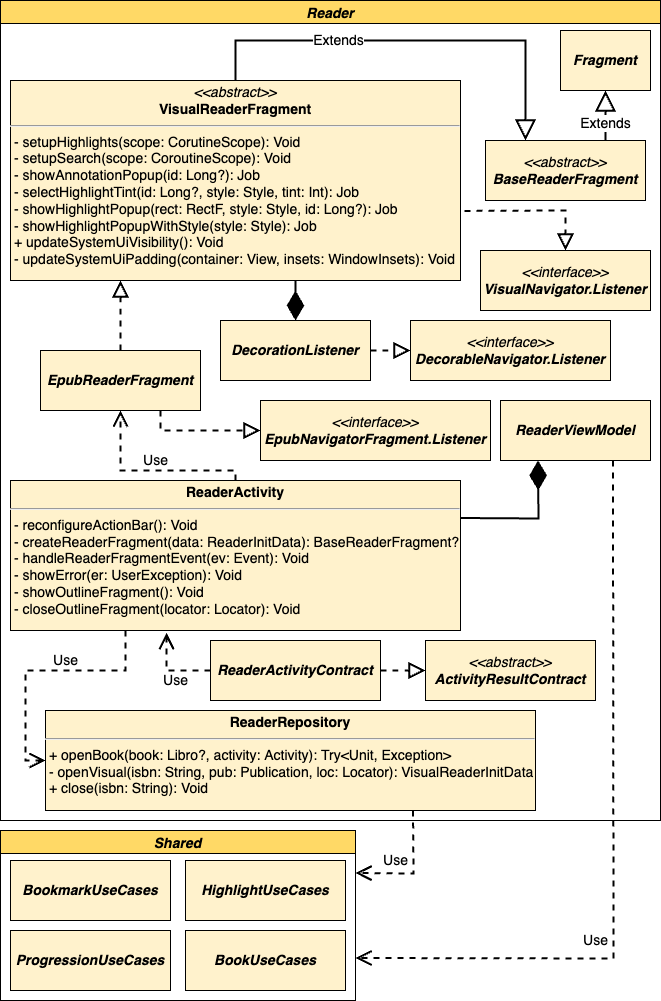

The diagram above was exported from draw.io. Its source (the exported page's mxGraphModel, read from the mxfile embedded in the PNG):
<mxGraphModel dx="1186" dy="669" grid="1" gridSize="10" guides="1" tooltips="1" connect="1" arrows="1" fold="1" page="1" pageScale="1" pageWidth="850" pageHeight="1100" math="0" shadow="0">
  <root>
    <mxCell id="0" />
    <mxCell id="1" parent="0" />
    <mxCell id="uE98PRbXpydpnDYwEcB6-8" value="&lt;p style=&quot;margin: 4px 0px 0px; text-align: center; font-size: 14px;&quot;&gt;&lt;i style=&quot;font-size: 14px;&quot;&gt;&amp;lt;&amp;lt;abstract&amp;gt;&amp;gt;&lt;/i&gt;&lt;br style=&quot;font-size: 14px;&quot;&gt;&lt;b style=&quot;font-size: 14px;&quot;&gt;VisualReaderFragment&lt;/b&gt;&lt;/p&gt;&lt;hr style=&quot;font-size: 14px;&quot;&gt;&lt;p style=&quot;margin: 0px 0px 0px 4px; font-size: 14px;&quot;&gt;- setupHighlights(scope: CorutineScope): Void&lt;/p&gt;&lt;p style=&quot;margin: 0px 0px 0px 4px; font-size: 14px;&quot;&gt;- setupSearch(scope: CoroutineScope): Void&lt;/p&gt;&lt;p style=&quot;margin: 0px 0px 0px 4px; font-size: 14px;&quot;&gt;- showAnnotationPopup(id: Long?): Job&lt;/p&gt;&lt;p style=&quot;margin: 0px 0px 0px 4px; font-size: 14px;&quot;&gt;- selectHighlightTint(id: Long?, style: Style, tint: Int): Job&lt;/p&gt;&lt;p style=&quot;margin: 0px 0px 0px 4px; font-size: 14px;&quot;&gt;- showHighlightPopup(rect: RectF, style: Style, id: Long?): Job&lt;/p&gt;&lt;p style=&quot;margin: 0px 0px 0px 4px; font-size: 14px;&quot;&gt;- showHighlightPopupWithStyle(style: Style): Job&lt;/p&gt;&lt;p style=&quot;margin: 0px 0px 0px 4px; font-size: 14px;&quot;&gt;+ updateSystemUiVisibility(): Void&lt;/p&gt;&lt;p style=&quot;margin: 0px 0px 0px 4px; font-size: 14px;&quot;&gt;-&amp;nbsp;updateSystemUiPadding(container: View, insets: WindowInsets): Void&lt;/p&gt;" style="verticalAlign=top;align=left;overflow=fill;fontSize=14;fontFamily=Helvetica;html=1;fillColor=#FFF2CC;strokeWidth=1;" parent="1" vertex="1">
      <mxGeometry x="105" y="100" width="450" height="200" as="geometry" />
    </mxCell>
    <mxCell id="uE98PRbXpydpnDYwEcB6-9" value="Extends" style="endArrow=block;endSize=16;endFill=0;html=1;rounded=0;fontSize=14;exitX=0.5;exitY=0;exitDx=0;exitDy=0;entryX=0.25;entryY=0;entryDx=0;entryDy=0;strokeWidth=2;" parent="1" source="uE98PRbXpydpnDYwEcB6-8" edge="1">
      <mxGeometry x="-0.3333" width="160" relative="1" as="geometry">
        <mxPoint x="365" y="10" as="sourcePoint" />
        <mxPoint x="620" y="160" as="targetPoint" />
        <Array as="points">
          <mxPoint x="330" y="60" />
          <mxPoint x="620" y="60" />
        </Array>
        <mxPoint as="offset" />
      </mxGeometry>
    </mxCell>
    <mxCell id="uE98PRbXpydpnDYwEcB6-10" value="&lt;span style=&quot;font-size: 14px;&quot;&gt;&lt;span style=&quot;font-size: 14px;&quot;&gt;&lt;i&gt;&amp;lt;&amp;lt;interface&amp;gt;&amp;gt;&lt;/i&gt;&lt;br&gt;&lt;b style=&quot;font-style: italic;&quot;&gt;VisualNavigator.Listener&lt;/b&gt;&lt;/span&gt;&lt;/span&gt;" style="rounded=0;whiteSpace=wrap;html=1;fontSize=14;strokeColor=#000000;fillColor=#FFF2CC;" parent="1" vertex="1">
      <mxGeometry x="575" y="270" width="170" height="60" as="geometry" />
    </mxCell>
    <mxCell id="uE98PRbXpydpnDYwEcB6-11" value="" style="endArrow=block;dashed=1;endFill=0;endSize=12;html=1;rounded=0;fontSize=14;entryX=0.5;entryY=0;entryDx=0;entryDy=0;exitX=1.009;exitY=0.652;exitDx=0;exitDy=0;strokeWidth=2;exitPerimeter=0;" parent="1" source="uE98PRbXpydpnDYwEcB6-8" target="uE98PRbXpydpnDYwEcB6-10" edge="1">
      <mxGeometry width="160" relative="1" as="geometry">
        <mxPoint x="365" y="390" as="sourcePoint" />
        <mxPoint x="525" y="390" as="targetPoint" />
        <Array as="points">
          <mxPoint x="660" y="230" />
        </Array>
      </mxGeometry>
    </mxCell>
    <mxCell id="uE98PRbXpydpnDYwEcB6-14" value="&lt;span style=&quot;font-size: 14px;&quot;&gt;&lt;span style=&quot;font-size: 14px;&quot;&gt;&lt;b style=&quot;font-style: italic;&quot;&gt;DecorationListener&lt;/b&gt;&lt;/span&gt;&lt;/span&gt;" style="rounded=0;whiteSpace=wrap;html=1;fontSize=14;strokeColor=#000000;fillColor=#FFF2CC;" parent="1" vertex="1">
      <mxGeometry x="315" y="340" width="150" height="60" as="geometry" />
    </mxCell>
    <mxCell id="uE98PRbXpydpnDYwEcB6-15" value="" style="endArrow=diamondThin;endFill=1;endSize=24;html=1;rounded=0;fontSize=14;entryX=0.5;entryY=0;entryDx=0;entryDy=0;strokeWidth=2;" parent="1" target="uE98PRbXpydpnDYwEcB6-14" edge="1">
      <mxGeometry width="160" relative="1" as="geometry">
        <mxPoint x="390" y="300" as="sourcePoint" />
        <mxPoint x="525" y="260" as="targetPoint" />
      </mxGeometry>
    </mxCell>
    <mxCell id="uE98PRbXpydpnDYwEcB6-18" value="&lt;span style=&quot;font-size: 14px;&quot;&gt;&lt;span style=&quot;font-size: 14px;&quot;&gt;&lt;i&gt;&amp;lt;&amp;lt;interface&amp;gt;&amp;gt;&lt;/i&gt;&lt;br&gt;&lt;b style=&quot;font-style: italic;&quot;&gt;DecorableNavigator.Listener&lt;/b&gt;&lt;/span&gt;&lt;/span&gt;" style="rounded=0;whiteSpace=wrap;html=1;fontSize=14;strokeColor=#000000;fillColor=#FFF2CC;" parent="1" vertex="1">
      <mxGeometry x="505" y="340" width="200" height="60" as="geometry" />
    </mxCell>
    <mxCell id="uE98PRbXpydpnDYwEcB6-19" value="" style="endArrow=block;dashed=1;endFill=0;endSize=12;html=1;rounded=0;fontSize=14;entryX=0;entryY=0.5;entryDx=0;entryDy=0;strokeWidth=2;" parent="1" source="uE98PRbXpydpnDYwEcB6-14" target="uE98PRbXpydpnDYwEcB6-18" edge="1">
      <mxGeometry width="160" relative="1" as="geometry">
        <mxPoint x="405" y="380" as="sourcePoint" />
        <mxPoint x="535" y="750" as="targetPoint" />
        <Array as="points" />
      </mxGeometry>
    </mxCell>
    <mxCell id="uE98PRbXpydpnDYwEcB6-20" value="&lt;span style=&quot;font-size: 14px;&quot;&gt;&lt;span style=&quot;font-size: 14px;&quot;&gt;&lt;b style=&quot;font-style: italic;&quot;&gt;EpubReaderFragment&lt;/b&gt;&lt;/span&gt;&lt;/span&gt;" style="rounded=0;whiteSpace=wrap;html=1;fontSize=14;strokeColor=#000000;fillColor=#FFF2CC;" parent="1" vertex="1">
      <mxGeometry x="135" y="370" width="160" height="60" as="geometry" />
    </mxCell>
    <mxCell id="uE98PRbXpydpnDYwEcB6-21" value="" style="endArrow=block;dashed=1;endFill=0;endSize=12;html=1;rounded=0;fontSize=14;exitX=0.5;exitY=0;exitDx=0;exitDy=0;strokeWidth=2;" parent="1" source="uE98PRbXpydpnDYwEcB6-20" edge="1">
      <mxGeometry width="160" relative="1" as="geometry">
        <mxPoint x="512.5" y="110" as="sourcePoint" />
        <mxPoint x="215" y="300" as="targetPoint" />
        <Array as="points" />
      </mxGeometry>
    </mxCell>
    <mxCell id="uE98PRbXpydpnDYwEcB6-23" value="&lt;span style=&quot;font-size: 14px;&quot;&gt;&lt;span style=&quot;font-size: 14px;&quot;&gt;&lt;i&gt;&amp;lt;&amp;lt;interface&amp;gt;&amp;gt;&lt;/i&gt;&lt;br&gt;&lt;b style=&quot;font-style: italic;&quot;&gt;EpubNavigatorFragment.Listener&lt;/b&gt;&lt;/span&gt;&lt;/span&gt;" style="rounded=0;whiteSpace=wrap;html=1;fontSize=14;strokeColor=#000000;fillColor=#FFF2CC;" parent="1" vertex="1">
      <mxGeometry x="355" y="420" width="230" height="60" as="geometry" />
    </mxCell>
    <mxCell id="uE98PRbXpydpnDYwEcB6-24" value="" style="endArrow=block;dashed=1;endFill=0;endSize=12;html=1;rounded=0;fontSize=14;entryX=0;entryY=0.5;entryDx=0;entryDy=0;strokeWidth=2;exitX=0.75;exitY=1;exitDx=0;exitDy=0;" parent="1" source="uE98PRbXpydpnDYwEcB6-20" target="uE98PRbXpydpnDYwEcB6-23" edge="1">
      <mxGeometry width="160" relative="1" as="geometry">
        <mxPoint x="315" y="470" as="sourcePoint" />
        <mxPoint x="385" y="840" as="targetPoint" />
        <Array as="points">
          <mxPoint x="255" y="450" />
        </Array>
      </mxGeometry>
    </mxCell>
    <mxCell id="uE98PRbXpydpnDYwEcB6-25" value="&lt;p style=&quot;margin: 4px 0px 0px; text-align: center; font-size: 14px;&quot;&gt;&lt;b style=&quot;font-size: 14px;&quot;&gt;ReaderActivity&lt;/b&gt;&lt;/p&gt;&lt;hr style=&quot;font-size: 14px;&quot;&gt;&lt;p style=&quot;margin: 0px 0px 0px 4px; font-size: 14px;&quot;&gt;- reconfigureActionBar(): Void&lt;/p&gt;&lt;p style=&quot;margin: 0px 0px 0px 4px; font-size: 14px;&quot;&gt;- createReaderFragment(data: ReaderInitData): BaseReaderFragment?&lt;/p&gt;&lt;p style=&quot;margin: 0px 0px 0px 4px; font-size: 14px;&quot;&gt;- handleReaderFragmentEvent(ev: Event): Void&lt;/p&gt;&lt;p style=&quot;margin: 0px 0px 0px 4px; font-size: 14px;&quot;&gt;- showError(er: UserException): Void&lt;/p&gt;&lt;p style=&quot;margin: 0px 0px 0px 4px; font-size: 14px;&quot;&gt;- showOutlineFragment(): Void&lt;/p&gt;&lt;p style=&quot;margin: 0px 0px 0px 4px; font-size: 14px;&quot;&gt;- closeOutlineFragment(locator: Locator): Void&lt;/p&gt;&lt;p style=&quot;margin: 0px 0px 0px 4px; font-size: 14px;&quot;&gt;&lt;br&gt;&lt;/p&gt;" style="verticalAlign=top;align=left;overflow=fill;fontSize=14;fontFamily=Helvetica;html=1;fillColor=#FFF2CC;strokeWidth=1;" parent="1" vertex="1">
      <mxGeometry x="105" y="500" width="450" height="150" as="geometry" />
    </mxCell>
    <mxCell id="uE98PRbXpydpnDYwEcB6-26" value="Use" style="endArrow=open;endSize=12;dashed=1;html=1;rounded=0;fontSize=14;entryX=0.5;entryY=1;entryDx=0;entryDy=0;exitX=0.5;exitY=0;exitDx=0;exitDy=0;strokeWidth=2;" parent="1" source="uE98PRbXpydpnDYwEcB6-25" target="uE98PRbXpydpnDYwEcB6-20" edge="1">
      <mxGeometry x="-0.027" y="-10" width="160" relative="1" as="geometry">
        <mxPoint x="165" y="610" as="sourcePoint" />
        <mxPoint x="325" y="610" as="targetPoint" />
        <Array as="points">
          <mxPoint x="330" y="490" />
          <mxPoint x="215" y="490" />
        </Array>
        <mxPoint as="offset" />
      </mxGeometry>
    </mxCell>
    <mxCell id="uE98PRbXpydpnDYwEcB6-30" value="Use" style="endArrow=open;endSize=12;dashed=1;html=1;rounded=0;fontSize=14;exitX=0;exitY=0.5;exitDx=0;exitDy=0;strokeWidth=2;entryX=0.347;entryY=1.016;entryDx=0;entryDy=0;entryPerimeter=0;" parent="1" source="uE98PRbXpydpnDYwEcB6-27" target="uE98PRbXpydpnDYwEcB6-25" edge="1">
      <mxGeometry x="-0.1422" y="10" width="160" relative="1" as="geometry">
        <mxPoint x="245" y="490" as="sourcePoint" />
        <mxPoint x="345" y="560" as="targetPoint" />
        <Array as="points">
          <mxPoint x="261" y="690" />
        </Array>
        <mxPoint as="offset" />
      </mxGeometry>
    </mxCell>
    <mxCell id="uE98PRbXpydpnDYwEcB6-32" value="&lt;span style=&quot;font-size: 14px;&quot;&gt;&lt;span style=&quot;font-size: 14px;&quot;&gt;&lt;b style=&quot;font-style: italic;&quot;&gt;ReaderViewModel&lt;/b&gt;&lt;/span&gt;&lt;/span&gt;" style="rounded=0;whiteSpace=wrap;html=1;fontSize=14;strokeColor=#000000;fillColor=#FFF2CC;" parent="1" vertex="1">
      <mxGeometry x="595" y="420" width="150" height="60" as="geometry" />
    </mxCell>
    <mxCell id="uE98PRbXpydpnDYwEcB6-33" value="" style="endArrow=diamondThin;endFill=1;endSize=24;html=1;rounded=0;fontSize=14;entryX=0.25;entryY=1;entryDx=0;entryDy=0;strokeWidth=2;exitX=1;exitY=0.25;exitDx=0;exitDy=0;" parent="1" source="uE98PRbXpydpnDYwEcB6-25" target="uE98PRbXpydpnDYwEcB6-32" edge="1">
      <mxGeometry width="160" relative="1" as="geometry">
        <mxPoint x="400" y="310" as="sourcePoint" />
        <mxPoint x="400" y="360" as="targetPoint" />
        <Array as="points">
          <mxPoint x="633" y="538" />
        </Array>
      </mxGeometry>
    </mxCell>
    <mxCell id="uE98PRbXpydpnDYwEcB6-39" value="Use" style="endArrow=open;endSize=12;dashed=1;html=1;rounded=0;fontSize=14;strokeWidth=2;entryX=0;entryY=0.5;entryDx=0;entryDy=0;" parent="1" target="uE98PRbXpydpnDYwEcB6-36" edge="1">
      <mxGeometry x="-0.1996" y="-10" width="160" relative="1" as="geometry">
        <mxPoint x="220" y="650" as="sourcePoint" />
        <mxPoint x="135" y="830" as="targetPoint" />
        <Array as="points">
          <mxPoint x="220" y="690" />
          <mxPoint x="120" y="690" />
          <mxPoint x="120" y="780" />
        </Array>
        <mxPoint as="offset" />
      </mxGeometry>
    </mxCell>
    <mxCell id="uE98PRbXpydpnDYwEcB6-40" value="&lt;span style=&quot;font-size: 14px;&quot;&gt;&lt;span style=&quot;font-size: 14px;&quot;&gt;&lt;i&gt;&amp;lt;&amp;lt;abstract&amp;gt;&amp;gt;&lt;/i&gt;&lt;br&gt;&lt;b style=&quot;font-style: italic;&quot;&gt;BaseReaderFragment&lt;/b&gt;&lt;/span&gt;&lt;/span&gt;" style="rounded=0;whiteSpace=wrap;html=1;fontSize=14;strokeColor=#000000;fillColor=#FFF2CC;" parent="1" vertex="1">
      <mxGeometry x="580" y="160" width="160" height="60" as="geometry" />
    </mxCell>
    <mxCell id="uE98PRbXpydpnDYwEcB6-41" value="&lt;span style=&quot;font-size: 14px;&quot;&gt;&lt;span style=&quot;font-size: 14px;&quot;&gt;&lt;b style=&quot;font-style: italic;&quot;&gt;Fragment&lt;/b&gt;&lt;/span&gt;&lt;/span&gt;" style="rounded=0;whiteSpace=wrap;html=1;fontSize=14;strokeColor=#000000;fillColor=#FFF2CC;" parent="1" vertex="1">
      <mxGeometry x="655" y="50" width="90" height="60" as="geometry" />
    </mxCell>
    <mxCell id="uE98PRbXpydpnDYwEcB6-42" value="Extends" style="endArrow=block;endSize=16;endFill=0;html=1;rounded=0;fontSize=14;exitX=0.75;exitY=0;exitDx=0;exitDy=0;entryX=0.5;entryY=1;entryDx=0;entryDy=0;strokeWidth=2;" parent="1" source="uE98PRbXpydpnDYwEcB6-40" target="uE98PRbXpydpnDYwEcB6-41" edge="1">
      <mxGeometry x="-0.3333" width="160" relative="1" as="geometry">
        <mxPoint x="330" y="-300" as="sourcePoint" />
        <mxPoint x="330" y="-350" as="targetPoint" />
        <mxPoint as="offset" />
      </mxGeometry>
    </mxCell>
    <mxCell id="uE98PRbXpydpnDYwEcB6-43" value="Reader" style="swimlane;fillColor=#FFD966;fontSize=14;fontStyle=3" parent="1" vertex="1">
      <mxGeometry x="95" y="20" width="660" height="820" as="geometry" />
    </mxCell>
    <mxCell id="uE98PRbXpydpnDYwEcB6-28" value="&lt;span style=&quot;font-size: 14px;&quot;&gt;&lt;span style=&quot;font-size: 14px;&quot;&gt;&lt;i&gt;&amp;lt;&amp;lt;abstract&amp;gt;&amp;gt;&lt;/i&gt;&lt;br&gt;&lt;b&gt;&lt;i&gt;ActivityResultContract&lt;/i&gt;&lt;/b&gt;&lt;br&gt;&lt;/span&gt;&lt;/span&gt;" style="rounded=0;whiteSpace=wrap;html=1;fontSize=14;strokeColor=#000000;fillColor=#FFF2CC;" parent="uE98PRbXpydpnDYwEcB6-43" vertex="1">
      <mxGeometry x="425" y="640" width="170" height="60" as="geometry" />
    </mxCell>
    <mxCell id="uE98PRbXpydpnDYwEcB6-27" value="&lt;span style=&quot;font-size: 14px;&quot;&gt;&lt;span style=&quot;font-size: 14px;&quot;&gt;&lt;b style=&quot;font-style: italic;&quot;&gt;ReaderActivityContract&lt;/b&gt;&lt;/span&gt;&lt;/span&gt;" style="rounded=0;whiteSpace=wrap;html=1;fontSize=14;strokeColor=#000000;fillColor=#FFF2CC;" parent="uE98PRbXpydpnDYwEcB6-43" vertex="1">
      <mxGeometry x="210" y="640" width="170" height="60" as="geometry" />
    </mxCell>
    <mxCell id="uE98PRbXpydpnDYwEcB6-29" value="" style="endArrow=block;dashed=1;endFill=0;endSize=12;html=1;rounded=0;fontSize=14;entryX=0;entryY=0.5;entryDx=0;entryDy=0;strokeWidth=2;" parent="uE98PRbXpydpnDYwEcB6-43" source="uE98PRbXpydpnDYwEcB6-27" target="uE98PRbXpydpnDYwEcB6-28" edge="1">
      <mxGeometry width="160" relative="1" as="geometry">
        <mxPoint x="200" y="750" as="sourcePoint" />
        <mxPoint x="270" y="1120" as="targetPoint" />
        <Array as="points" />
      </mxGeometry>
    </mxCell>
    <mxCell id="uE98PRbXpydpnDYwEcB6-36" value="&lt;p style=&quot;margin: 4px 0px 0px; text-align: center; font-size: 14px;&quot;&gt;&lt;b style=&quot;font-size: 14px;&quot;&gt;ReaderRepository&lt;/b&gt;&lt;/p&gt;&lt;hr style=&quot;font-size: 14px;&quot;&gt;&lt;p style=&quot;margin: 0px 0px 0px 4px; font-size: 14px;&quot;&gt;+ openBook(book: Libro?, activity: Activity): Try&amp;lt;Unit, Exception&amp;gt;&lt;/p&gt;&lt;p style=&quot;margin: 0px 0px 0px 4px; font-size: 14px;&quot;&gt;- openVisual(isbn: String, pub: Publication, loc: Locator): VisualReaderInitData&lt;/p&gt;&lt;p style=&quot;margin: 0px 0px 0px 4px; font-size: 14px;&quot;&gt;+ close(isbn: String): Void&lt;/p&gt;&lt;p style=&quot;margin: 0px 0px 0px 4px; font-size: 14px;&quot;&gt;&lt;br&gt;&lt;/p&gt;" style="verticalAlign=top;align=left;overflow=fill;fontSize=14;fontFamily=Helvetica;html=1;fillColor=#FFF2CC;strokeWidth=1;" parent="uE98PRbXpydpnDYwEcB6-43" vertex="1">
      <mxGeometry x="45" y="710" width="490" height="100" as="geometry" />
    </mxCell>
    <mxCell id="hveVc7xrSdEkTZl0kg4v-1" value="Shared" style="swimlane;fillColor=#FFD966;fontSize=14;fontStyle=3" vertex="1" parent="1">
      <mxGeometry x="95" y="850" width="355" height="170" as="geometry" />
    </mxCell>
    <mxCell id="hveVc7xrSdEkTZl0kg4v-7" value="&lt;span style=&quot;font-size: 14px;&quot;&gt;&lt;span style=&quot;font-size: 14px;&quot;&gt;&lt;b style=&quot;font-style: italic;&quot;&gt;BookmarkUseCases&lt;/b&gt;&lt;/span&gt;&lt;/span&gt;" style="rounded=0;whiteSpace=wrap;html=1;fontSize=14;strokeColor=#000000;fillColor=#FFF2CC;" vertex="1" parent="hveVc7xrSdEkTZl0kg4v-1">
      <mxGeometry x="10" y="30" width="160" height="60" as="geometry" />
    </mxCell>
    <mxCell id="hveVc7xrSdEkTZl0kg4v-6" value="&lt;span style=&quot;font-size: 14px;&quot;&gt;&lt;span style=&quot;font-size: 14px;&quot;&gt;&lt;b style=&quot;font-style: italic;&quot;&gt;HighlightUseCases&lt;/b&gt;&lt;/span&gt;&lt;/span&gt;" style="rounded=0;whiteSpace=wrap;html=1;fontSize=14;strokeColor=#000000;fillColor=#FFF2CC;" vertex="1" parent="hveVc7xrSdEkTZl0kg4v-1">
      <mxGeometry x="185" y="30" width="160" height="60" as="geometry" />
    </mxCell>
    <mxCell id="hveVc7xrSdEkTZl0kg4v-8" value="&lt;span style=&quot;font-size: 14px;&quot;&gt;&lt;span style=&quot;font-size: 14px;&quot;&gt;&lt;b style=&quot;font-style: italic;&quot;&gt;ProgressionUseCases&lt;/b&gt;&lt;/span&gt;&lt;/span&gt;" style="rounded=0;whiteSpace=wrap;html=1;fontSize=14;strokeColor=#000000;fillColor=#FFF2CC;" vertex="1" parent="hveVc7xrSdEkTZl0kg4v-1">
      <mxGeometry x="10" y="100" width="160" height="60" as="geometry" />
    </mxCell>
    <mxCell id="hveVc7xrSdEkTZl0kg4v-9" value="&lt;span style=&quot;font-size: 14px;&quot;&gt;&lt;span style=&quot;font-size: 14px;&quot;&gt;&lt;b style=&quot;font-style: italic;&quot;&gt;BookUseCases&lt;/b&gt;&lt;/span&gt;&lt;/span&gt;" style="rounded=0;whiteSpace=wrap;html=1;fontSize=14;strokeColor=#000000;fillColor=#FFF2CC;" vertex="1" parent="hveVc7xrSdEkTZl0kg4v-1">
      <mxGeometry x="185" y="100" width="160" height="60" as="geometry" />
    </mxCell>
    <mxCell id="hveVc7xrSdEkTZl0kg4v-10" value="Use" style="endArrow=open;endSize=12;dashed=1;html=1;rounded=0;fontSize=14;strokeWidth=2;entryX=1;entryY=0.25;entryDx=0;entryDy=0;exitX=0.75;exitY=1;exitDx=0;exitDy=0;" edge="1" parent="1" source="uE98PRbXpydpnDYwEcB6-36" target="hveVc7xrSdEkTZl0kg4v-1">
      <mxGeometry x="0.3407" y="-13" width="160" relative="1" as="geometry">
        <mxPoint x="230" y="660" as="sourcePoint" />
        <mxPoint x="150" y="790" as="targetPoint" />
        <Array as="points">
          <mxPoint x="508" y="893" />
        </Array>
        <mxPoint as="offset" />
      </mxGeometry>
    </mxCell>
    <mxCell id="hveVc7xrSdEkTZl0kg4v-11" value="Use" style="endArrow=open;endSize=12;dashed=1;html=1;rounded=0;fontSize=14;strokeWidth=2;entryX=1;entryY=0.75;entryDx=0;entryDy=0;exitX=0.75;exitY=1;exitDx=0;exitDy=0;" edge="1" parent="1" source="uE98PRbXpydpnDYwEcB6-32" target="hveVc7xrSdEkTZl0kg4v-1">
      <mxGeometry x="0.3652" y="-18" width="160" relative="1" as="geometry">
        <mxPoint x="240" y="670" as="sourcePoint" />
        <mxPoint x="160" y="800" as="targetPoint" />
        <Array as="points">
          <mxPoint x="708" y="978" />
        </Array>
        <mxPoint as="offset" />
      </mxGeometry>
    </mxCell>
  </root>
</mxGraphModel>